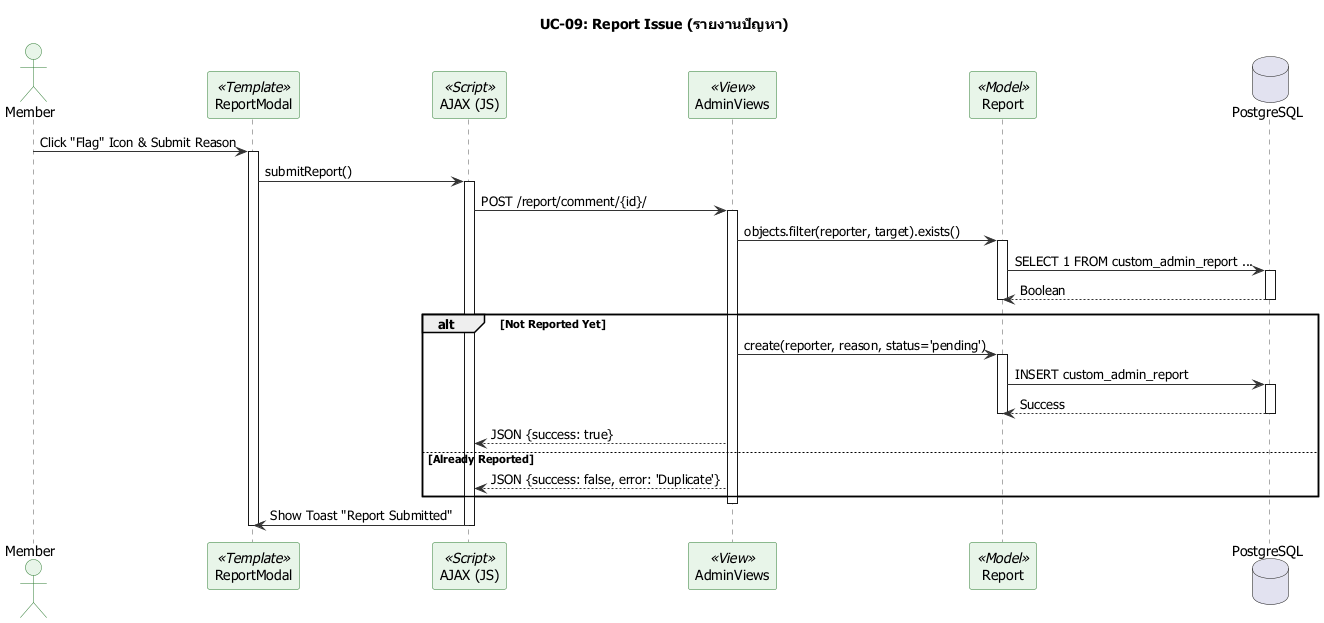

The diagram above was rendered by PlantUML. Its source (embedded in the PNG):
@startuml UC-09_Report_Issue

skinparam defaultFontName "Tahoma"
skinparam shadowing false
skinparam backgroundColor White
skinparam sequence {
    ArrowColor #333333
    LifeLineBorderColor #555555
    ParticipantBackgroundColor #E8F5E9
    ParticipantBorderColor #2E7D32
    ActorBackgroundColor #E8F5E9
    ActorBorderColor #2E7D32
}

title UC-09: Report Issue (รายงานปัญหา)

actor "Member" as M
participant "ReportModal" as UI <<Template>>
participant "AJAX (JS)" as JS <<Script>>
participant "AdminViews" as V <<View>>
participant "Report" as R <<Model>>
database "PostgreSQL" as DB

M -> UI : Click "Flag" Icon & Submit Reason
activate UI
UI -> JS : submitReport()
activate JS
    JS -> V : POST /report/comment/{id}/
    activate V
        V -> R : objects.filter(reporter, target).exists()
        activate R
        R -> DB : SELECT 1 FROM custom_admin_report ...
        activate DB
        DB --> R : Boolean
        deactivate DB
        deactivate R
        
        alt Not Reported Yet
            V -> R : create(reporter, reason, status='pending')
            activate R
                R -> DB : INSERT custom_admin_report
                activate DB
                DB --> R : Success
                deactivate DB
            deactivate R
            V --> JS : JSON {success: true}
        else Already Reported
            V --> JS : JSON {success: false, error: 'Duplicate'}
        end
    deactivate V
    JS -> UI : Show Toast "Report Submitted"
deactivate JS
deactivate UI

@enduml